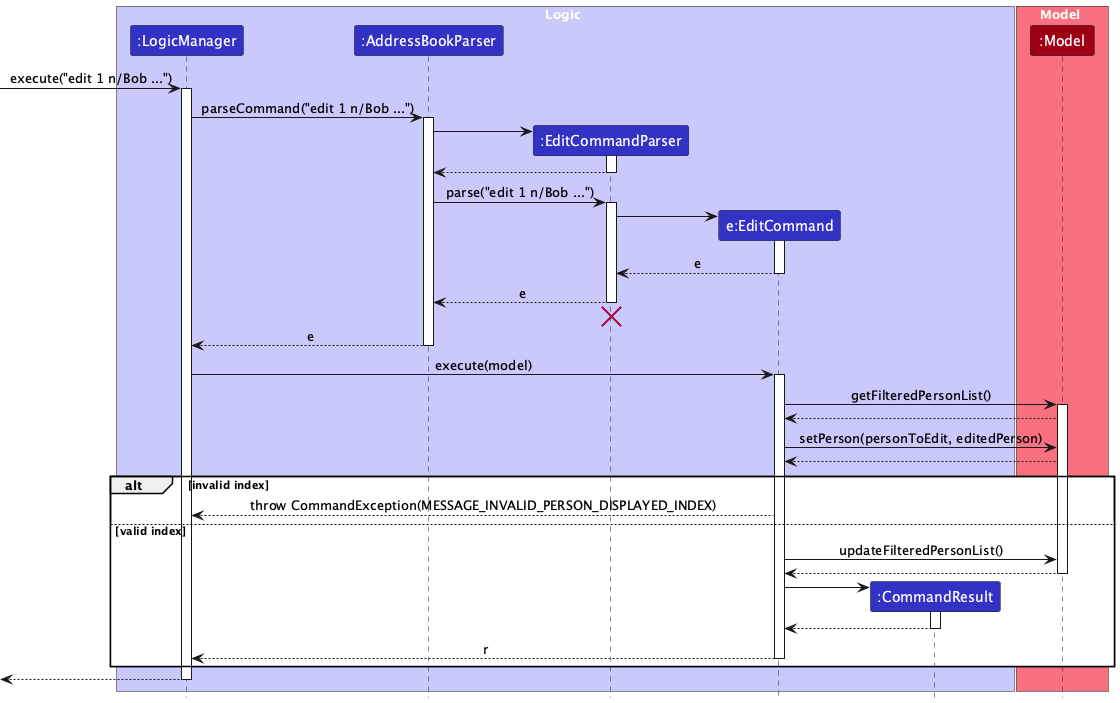

The diagram above was rendered by PlantUML. Its source (embedded in the PNG):
@startuml
!include style.puml
skinparam ArrowFontStyle plain

box Logic LOGIC_COLOR_T1
participant ":LogicManager" as LogicManager LOGIC_COLOR
participant ":AddressBookParser" as AddressBookParser LOGIC_COLOR
participant ":EditCommandParser" as EditCommandParser LOGIC_COLOR
participant "e:EditCommand" as EditCommand LOGIC_COLOR
participant ":CommandResult" as CommandResult LOGIC_COLOR
end box

box Model MODEL_COLOR_T1
participant ":Model" as Model MODEL_COLOR
end box

[-> LogicManager : execute("edit 1 n/Bob ...")
activate LogicManager

LogicManager -> AddressBookParser : parseCommand("edit 1 n/Bob ...")
activate AddressBookParser

create EditCommandParser
AddressBookParser -> EditCommandParser
activate EditCommandParser
EditCommandParser --> AddressBookParser
deactivate EditCommandParser

AddressBookParser -> EditCommandParser : parse("edit 1 n/Bob ...")
activate EditCommandParser

create EditCommand
EditCommandParser -> EditCommand
activate EditCommand
EditCommand --> EditCommandParser : e
deactivate EditCommand

EditCommandParser --> AddressBookParser : e
deactivate EditCommandParser
EditCommandParser -[hidden]-> AddressBookParser
destroy EditCommandParser

AddressBookParser --> LogicManager : e
deactivate AddressBookParser

LogicManager -> EditCommand : execute(model)
activate EditCommand

EditCommand -> Model : getFilteredPersonList()
activate Model
Model --> EditCommand

EditCommand -> Model : setPerson(personToEdit, editedPerson)
Model --> EditCommand

alt invalid index
  EditCommand --> LogicManager : throw CommandException(MESSAGE_INVALID_PERSON_DISPLAYED_INDEX)
else valid index
    EditCommand -> Model : updateFilteredPersonList()
    Model --> EditCommand
    deactivate Model

    create CommandResult
    EditCommand -> CommandResult
    activate CommandResult
    CommandResult --> EditCommand
    deactivate CommandResult

    EditCommand --> LogicManager : r
    deactivate EditCommand
end

[<-- LogicManager :
deactivate LogicManager
@enduml